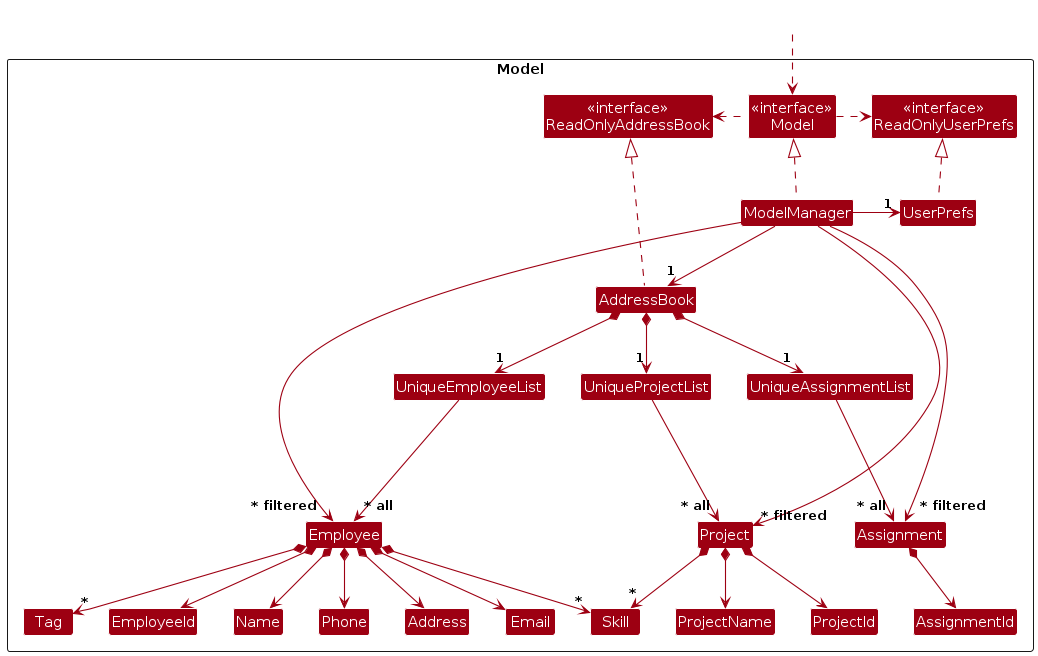

The diagram above was rendered by PlantUML. Its source (embedded in the PNG):
@startuml
!include style.puml
skinparam arrowThickness 1.1
skinparam arrowColor MODEL_COLOR
skinparam classBackgroundColor MODEL_COLOR

Package Model as ModelPackage <<Rectangle>>{
Class "<<interface>>\nReadOnlyAddressBook" as ReadOnlyAddressBook
Class "<<interface>>\nReadOnlyUserPrefs" as ReadOnlyUserPrefs
Class "<<interface>>\nModel" as Model
Class AddressBook
Class ModelManager
Class UserPrefs

Class UniqueEmployeeList
Class Employee
Class Address
Class Email
Class EmployeeId
Class Name
Class Phone
Class Skill
Class Tag
Class UniqueProjectList
Class Project
Class ProjectName
Class ProjectId
Class UniqueAssignmentList
Class Assignment
Class AssignmentId

Class I #FFFFFF
}

Class HiddenOutside #FFFFFF
HiddenOutside ..> Model

Model .right.> ReadOnlyUserPrefs
Model .left.> ReadOnlyAddressBook

AddressBook .up.|> ReadOnlyAddressBook
ModelManager .up.|> Model
UserPrefs .up.|> ReadOnlyUserPrefs

ModelManager -down-> "1" AddressBook
ModelManager -right-> "1" UserPrefs

AddressBook *-down-> "1" UniqueEmployeeList
AddressBook *-down-> "1" UniqueProjectList
AddressBook *-down-> "1" UniqueAssignmentList

UniqueEmployeeList --> "~* all" Employee
Employee *--> EmployeeId
Employee *--> Name
Employee *--> Phone
Employee *--> Email
Employee *--> Address
Employee *--> "*" Tag
Employee *--> "*" Skill

UniqueProjectList --> "~* all" Project
Project *--> ProjectName
Project *--> ProjectId
Project *--> "*" Skill

UniqueAssignmentList --> "~* all" Assignment
Assignment *--> AssignmentId

Employee -[hidden]up--> I
UniqueEmployeeList -[hidden]right-> I

EmployeeId -[hidden]right-> Name
Name -[hidden]right-> Phone
Phone -[hidden]right-> Address
Address -[hidden]right-> Email

UniqueEmployeeList -[hidden]right-> UniqueProjectList
UniqueProjectList -[hidden]right-> UniqueAssignmentList
Employee -[hidden]right-> Project
Project -[hidden]right-> Assignment

ModelManager -down-> "~* filtered" Employee
ModelManager -down-> "~* filtered" Project
ModelManager -down-> "~* filtered" Assignment
@enduml